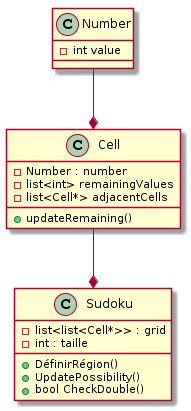

The diagram above was rendered by PlantUML. Its source (embedded in the PNG):
@startuml
class Sudoku {

- list<list<Cell*>> : grid
- int : taille

+ DéfinirRégion()
+UpdatePossibility()
+ bool CheckDouble()


}


class Cell {
- Number : number
- list<int> remainingValues
- list<Cell*> adjacentCells


+ updateRemaining()
}

class Number {
- int value

}


Number --* Cell
Cell --* Sudoku
@enduml